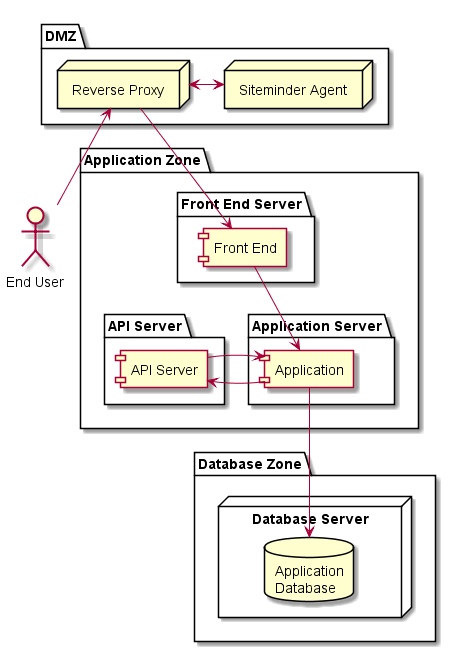

The diagram above was rendered by PlantUML. Its source (embedded in the PNG):
@startuml

actor "End User" as user

package "DMZ" {
	node "Reverse Proxy" as rp
	node "Siteminder Agent" as sm
}

user -up-> rp
rp <-right-> sm

package "Application Zone" {
  package "Front End Server" as feserver {
    component "Front End" as client
  }
  package "Application Server" as appserver {
    component "Application" as app
  }
  package "API Server" as apiserver {
    component "API Server" as api
  }
}

package "Database Zone" {
  node "Database Server" as dbserver {
    database "Application\nDatabase" as db
  }
}

rp --> client
client --> app
app -right-> api
api -left-> app
app --> db

@enduml